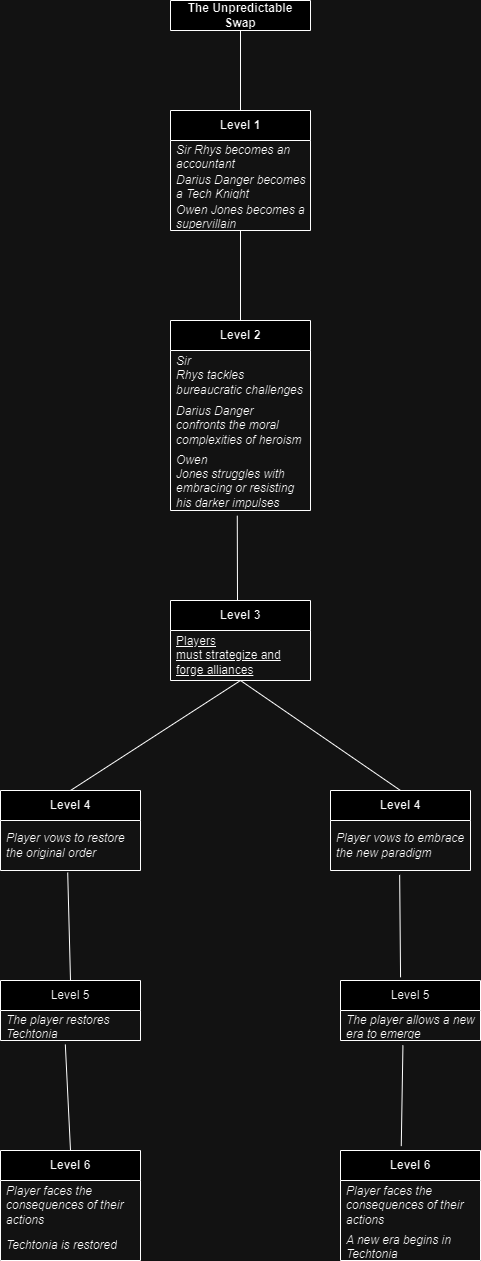

The diagram above was exported from draw.io. Its source (the exported page's mxGraphModel, read from the mxfile embedded in the PNG):
<mxGraphModel dx="1050" dy="1726" grid="1" gridSize="10" guides="1" tooltips="1" connect="1" arrows="1" fold="1" page="1" pageScale="1" pageWidth="827" pageHeight="1169" math="0" shadow="0">
  <root>
    <mxCell id="WIyWlLk6GJQsqaUBKTNV-0" />
    <mxCell id="WIyWlLk6GJQsqaUBKTNV-1" parent="WIyWlLk6GJQsqaUBKTNV-0" />
    <mxCell id="tWD-xDhit4tCVWtuHXiS-1" value="&lt;b&gt;The Unpredictable Swap&lt;/b&gt;" style="swimlane;fontStyle=0;childLayout=stackLayout;horizontal=1;startSize=30;horizontalStack=0;resizeParent=1;resizeParentMax=0;resizeLast=0;collapsible=1;marginBottom=0;whiteSpace=wrap;html=1;" parent="WIyWlLk6GJQsqaUBKTNV-1" vertex="1">
      <mxGeometry x="320" y="-480" width="140" height="30" as="geometry" />
    </mxCell>
    <mxCell id="tWD-xDhit4tCVWtuHXiS-13" value="&lt;b&gt;Level 1&lt;/b&gt;" style="swimlane;fontStyle=0;childLayout=stackLayout;horizontal=1;startSize=30;horizontalStack=0;resizeParent=1;resizeParentMax=0;resizeLast=0;collapsible=1;marginBottom=0;whiteSpace=wrap;html=1;" parent="WIyWlLk6GJQsqaUBKTNV-1" vertex="1">
      <mxGeometry x="320" y="-370" width="140" height="120" as="geometry" />
    </mxCell>
    <mxCell id="tWD-xDhit4tCVWtuHXiS-14" value="&lt;i&gt;Sir Rhys becomes an accountant&lt;/i&gt;" style="text;strokeColor=none;fillColor=none;align=left;verticalAlign=middle;spacingLeft=4;spacingRight=4;overflow=hidden;points=[[0,0.5],[1,0.5]];portConstraint=eastwest;rotatable=0;whiteSpace=wrap;html=1;" parent="tWD-xDhit4tCVWtuHXiS-13" vertex="1">
      <mxGeometry y="30" width="140" height="30" as="geometry" />
    </mxCell>
    <mxCell id="tWD-xDhit4tCVWtuHXiS-15" value="&lt;i&gt;Darius Danger becomes a Tech Knight&lt;/i&gt;" style="text;strokeColor=none;fillColor=none;align=left;verticalAlign=middle;spacingLeft=4;spacingRight=4;overflow=hidden;points=[[0,0.5],[1,0.5]];portConstraint=eastwest;rotatable=0;whiteSpace=wrap;html=1;" parent="tWD-xDhit4tCVWtuHXiS-13" vertex="1">
      <mxGeometry y="60" width="140" height="30" as="geometry" />
    </mxCell>
    <mxCell id="tWD-xDhit4tCVWtuHXiS-16" value="&lt;i&gt;Owen Jones becomes a supervillain&lt;/i&gt;" style="text;strokeColor=none;fillColor=none;align=left;verticalAlign=middle;spacingLeft=4;spacingRight=4;overflow=hidden;points=[[0,0.5],[1,0.5]];portConstraint=eastwest;rotatable=0;whiteSpace=wrap;html=1;" parent="tWD-xDhit4tCVWtuHXiS-13" vertex="1">
      <mxGeometry y="90" width="140" height="30" as="geometry" />
    </mxCell>
    <mxCell id="tWD-xDhit4tCVWtuHXiS-25" value="&lt;b&gt;Level 2&lt;/b&gt;" style="swimlane;fontStyle=0;childLayout=stackLayout;horizontal=1;startSize=30;horizontalStack=0;resizeParent=1;resizeParentMax=0;resizeLast=0;collapsible=1;marginBottom=0;whiteSpace=wrap;html=1;" parent="WIyWlLk6GJQsqaUBKTNV-1" vertex="1">
      <mxGeometry x="320" y="-160" width="140" height="190" as="geometry" />
    </mxCell>
    <mxCell id="tWD-xDhit4tCVWtuHXiS-26" value="&lt;i&gt;Sir&lt;/i&gt;&lt;br&gt;&lt;i&gt;Rhys tackles bureaucratic challenges&lt;/i&gt;" style="text;strokeColor=none;fillColor=none;align=left;verticalAlign=middle;spacingLeft=4;spacingRight=4;overflow=hidden;points=[[0,0.5],[1,0.5]];portConstraint=eastwest;rotatable=0;whiteSpace=wrap;html=1;" parent="tWD-xDhit4tCVWtuHXiS-25" vertex="1">
      <mxGeometry y="30" width="140" height="50" as="geometry" />
    </mxCell>
    <mxCell id="tWD-xDhit4tCVWtuHXiS-27" value="&lt;i&gt;Darius Danger confronts the moral complexities of heroism&lt;/i&gt;" style="text;strokeColor=none;fillColor=none;align=left;verticalAlign=middle;spacingLeft=4;spacingRight=4;overflow=hidden;points=[[0,0.5],[1,0.5]];portConstraint=eastwest;rotatable=0;whiteSpace=wrap;html=1;" parent="tWD-xDhit4tCVWtuHXiS-25" vertex="1">
      <mxGeometry y="80" width="140" height="50" as="geometry" />
    </mxCell>
    <mxCell id="tWD-xDhit4tCVWtuHXiS-28" value="&lt;i&gt;Owen&lt;br&gt;Jones struggles with embracing or resisting his darker impulses&lt;/i&gt;" style="text;strokeColor=none;fillColor=none;align=left;verticalAlign=middle;spacingLeft=4;spacingRight=4;overflow=hidden;points=[[0,0.5],[1,0.5]];portConstraint=eastwest;rotatable=0;whiteSpace=wrap;html=1;" parent="tWD-xDhit4tCVWtuHXiS-25" vertex="1">
      <mxGeometry y="130" width="140" height="60" as="geometry" />
    </mxCell>
    <mxCell id="tWD-xDhit4tCVWtuHXiS-29" value="" style="endArrow=none;html=1;rounded=0;entryX=0.5;entryY=1;entryDx=0;entryDy=0;exitX=0.5;exitY=0;exitDx=0;exitDy=0;" parent="WIyWlLk6GJQsqaUBKTNV-1" source="tWD-xDhit4tCVWtuHXiS-13" target="tWD-xDhit4tCVWtuHXiS-1" edge="1">
      <mxGeometry width="50" height="50" relative="1" as="geometry">
        <mxPoint x="340" y="-240" as="sourcePoint" />
        <mxPoint x="390" y="-290" as="targetPoint" />
      </mxGeometry>
    </mxCell>
    <mxCell id="tWD-xDhit4tCVWtuHXiS-40" value="" style="endArrow=none;html=1;rounded=0;exitX=0.5;exitY=0;exitDx=0;exitDy=0;" parent="WIyWlLk6GJQsqaUBKTNV-1" source="tWD-xDhit4tCVWtuHXiS-25" edge="1">
      <mxGeometry width="50" height="50" relative="1" as="geometry">
        <mxPoint x="390" y="-170" as="sourcePoint" />
        <mxPoint x="390" y="-250" as="targetPoint" />
      </mxGeometry>
    </mxCell>
    <mxCell id="PMquZHSgaT2c-bQ4bAcJ-8" value="&lt;b&gt;Level 3&lt;/b&gt;" style="swimlane;fontStyle=0;childLayout=stackLayout;horizontal=1;startSize=30;horizontalStack=0;resizeParent=1;resizeParentMax=0;resizeLast=0;collapsible=1;marginBottom=0;whiteSpace=wrap;html=1;" parent="WIyWlLk6GJQsqaUBKTNV-1" vertex="1">
      <mxGeometry x="320" y="120" width="140" height="80" as="geometry" />
    </mxCell>
    <mxCell id="PMquZHSgaT2c-bQ4bAcJ-9" value="&lt;u&gt;Players&lt;br&gt;must strategize and forge alliances&lt;/u&gt;" style="text;strokeColor=none;fillColor=none;align=left;verticalAlign=middle;spacingLeft=4;spacingRight=4;overflow=hidden;points=[[0,0.5],[1,0.5]];portConstraint=eastwest;rotatable=0;whiteSpace=wrap;html=1;" parent="PMquZHSgaT2c-bQ4bAcJ-8" vertex="1">
      <mxGeometry y="30" width="140" height="50" as="geometry" />
    </mxCell>
    <mxCell id="PMquZHSgaT2c-bQ4bAcJ-28" value="Level 5" style="swimlane;fontStyle=0;childLayout=stackLayout;horizontal=1;startSize=30;horizontalStack=0;resizeParent=1;resizeParentMax=0;resizeLast=0;collapsible=1;marginBottom=0;whiteSpace=wrap;html=1;" parent="WIyWlLk6GJQsqaUBKTNV-1" vertex="1">
      <mxGeometry x="150" y="500" width="140" height="60" as="geometry" />
    </mxCell>
    <mxCell id="PMquZHSgaT2c-bQ4bAcJ-29" value="&lt;i&gt;The player restores Techtonia&lt;/i&gt;" style="text;strokeColor=none;fillColor=none;align=left;verticalAlign=middle;spacingLeft=4;spacingRight=4;overflow=hidden;points=[[0,0.5],[1,0.5]];portConstraint=eastwest;rotatable=0;whiteSpace=wrap;html=1;" parent="PMquZHSgaT2c-bQ4bAcJ-28" vertex="1">
      <mxGeometry y="30" width="140" height="30" as="geometry" />
    </mxCell>
    <mxCell id="PMquZHSgaT2c-bQ4bAcJ-32" value="Level 5" style="swimlane;fontStyle=0;childLayout=stackLayout;horizontal=1;startSize=30;horizontalStack=0;resizeParent=1;resizeParentMax=0;resizeLast=0;collapsible=1;marginBottom=0;whiteSpace=wrap;html=1;" parent="WIyWlLk6GJQsqaUBKTNV-1" vertex="1">
      <mxGeometry x="490" y="500" width="140" height="60" as="geometry" />
    </mxCell>
    <mxCell id="PMquZHSgaT2c-bQ4bAcJ-33" value="&lt;i&gt;The player allows a new era to emerge&lt;/i&gt;" style="text;strokeColor=none;fillColor=none;align=left;verticalAlign=middle;spacingLeft=4;spacingRight=4;overflow=hidden;points=[[0,0.5],[1,0.5]];portConstraint=eastwest;rotatable=0;whiteSpace=wrap;html=1;" parent="PMquZHSgaT2c-bQ4bAcJ-32" vertex="1">
      <mxGeometry y="30" width="140" height="30" as="geometry" />
    </mxCell>
    <mxCell id="PMquZHSgaT2c-bQ4bAcJ-40" value="&lt;b&gt;Level 4&lt;/b&gt;" style="swimlane;fontStyle=0;childLayout=stackLayout;horizontal=1;startSize=30;horizontalStack=0;resizeParent=1;resizeParentMax=0;resizeLast=0;collapsible=1;marginBottom=0;whiteSpace=wrap;html=1;" parent="WIyWlLk6GJQsqaUBKTNV-1" vertex="1">
      <mxGeometry x="150" y="310" width="140" height="80" as="geometry" />
    </mxCell>
    <mxCell id="PMquZHSgaT2c-bQ4bAcJ-41" value="&lt;i&gt;Player vows to&amp;nbsp;restore&lt;br&gt;the original order&amp;nbsp;&lt;/i&gt;" style="text;strokeColor=none;fillColor=none;align=left;verticalAlign=middle;spacingLeft=4;spacingRight=4;overflow=hidden;points=[[0,0.5],[1,0.5]];portConstraint=eastwest;rotatable=0;whiteSpace=wrap;html=1;" parent="PMquZHSgaT2c-bQ4bAcJ-40" vertex="1">
      <mxGeometry y="30" width="140" height="50" as="geometry" />
    </mxCell>
    <mxCell id="PMquZHSgaT2c-bQ4bAcJ-52" value="&lt;b&gt;Level 6&lt;/b&gt;" style="swimlane;fontStyle=0;childLayout=stackLayout;horizontal=1;startSize=30;horizontalStack=0;resizeParent=1;resizeParentMax=0;resizeLast=0;collapsible=1;marginBottom=0;whiteSpace=wrap;html=1;" parent="WIyWlLk6GJQsqaUBKTNV-1" vertex="1">
      <mxGeometry x="150" y="670" width="140" height="110" as="geometry" />
    </mxCell>
    <mxCell id="PMquZHSgaT2c-bQ4bAcJ-53" value="&lt;i&gt;Player faces the consequences of their actions&lt;/i&gt;" style="text;strokeColor=none;fillColor=none;align=left;verticalAlign=middle;spacingLeft=4;spacingRight=4;overflow=hidden;points=[[0,0.5],[1,0.5]];portConstraint=eastwest;rotatable=0;whiteSpace=wrap;html=1;" parent="PMquZHSgaT2c-bQ4bAcJ-52" vertex="1">
      <mxGeometry y="30" width="140" height="50" as="geometry" />
    </mxCell>
    <mxCell id="PMquZHSgaT2c-bQ4bAcJ-54" value="&lt;i&gt;Techtonia is restored&lt;/i&gt;" style="text;strokeColor=none;fillColor=none;align=left;verticalAlign=middle;spacingLeft=4;spacingRight=4;overflow=hidden;points=[[0,0.5],[1,0.5]];portConstraint=eastwest;rotatable=0;whiteSpace=wrap;html=1;" parent="PMquZHSgaT2c-bQ4bAcJ-52" vertex="1">
      <mxGeometry y="80" width="140" height="30" as="geometry" />
    </mxCell>
    <mxCell id="PMquZHSgaT2c-bQ4bAcJ-56" value="&lt;b&gt;Level 6&lt;/b&gt;" style="swimlane;fontStyle=0;childLayout=stackLayout;horizontal=1;startSize=30;horizontalStack=0;resizeParent=1;resizeParentMax=0;resizeLast=0;collapsible=1;marginBottom=0;whiteSpace=wrap;html=1;" parent="WIyWlLk6GJQsqaUBKTNV-1" vertex="1">
      <mxGeometry x="490" y="670" width="140" height="110" as="geometry" />
    </mxCell>
    <mxCell id="PMquZHSgaT2c-bQ4bAcJ-57" value="&lt;i&gt;Player faces the consequences of their actions&lt;/i&gt;" style="text;strokeColor=none;fillColor=none;align=left;verticalAlign=middle;spacingLeft=4;spacingRight=4;overflow=hidden;points=[[0,0.5],[1,0.5]];portConstraint=eastwest;rotatable=0;whiteSpace=wrap;html=1;" parent="PMquZHSgaT2c-bQ4bAcJ-56" vertex="1">
      <mxGeometry y="30" width="140" height="50" as="geometry" />
    </mxCell>
    <mxCell id="PMquZHSgaT2c-bQ4bAcJ-58" value="&lt;i&gt;A new era begins in Techtonia&lt;/i&gt;" style="text;strokeColor=none;fillColor=none;align=left;verticalAlign=middle;spacingLeft=4;spacingRight=4;overflow=hidden;points=[[0,0.5],[1,0.5]];portConstraint=eastwest;rotatable=0;whiteSpace=wrap;html=1;" parent="PMquZHSgaT2c-bQ4bAcJ-56" vertex="1">
      <mxGeometry y="80" width="140" height="30" as="geometry" />
    </mxCell>
    <mxCell id="OTmjDMBMAT53u7C2Bu2Z-0" value="" style="endArrow=none;html=1;rounded=0;entryX=0.477;entryY=1.087;entryDx=0;entryDy=0;entryPerimeter=0;" parent="WIyWlLk6GJQsqaUBKTNV-1" target="tWD-xDhit4tCVWtuHXiS-28" edge="1">
      <mxGeometry width="50" height="50" relative="1" as="geometry">
        <mxPoint x="387" y="120" as="sourcePoint" />
        <mxPoint x="440" y="210" as="targetPoint" />
      </mxGeometry>
    </mxCell>
    <mxCell id="OTmjDMBMAT53u7C2Bu2Z-1" value="" style="endArrow=none;html=1;rounded=0;exitX=0.5;exitY=0;exitDx=0;exitDy=0;" parent="WIyWlLk6GJQsqaUBKTNV-1" source="PMquZHSgaT2c-bQ4bAcJ-40" edge="1">
      <mxGeometry width="50" height="50" relative="1" as="geometry">
        <mxPoint x="390" y="260" as="sourcePoint" />
        <mxPoint x="390" y="200" as="targetPoint" />
      </mxGeometry>
    </mxCell>
    <mxCell id="OTmjDMBMAT53u7C2Bu2Z-2" value="" style="endArrow=none;html=1;rounded=0;exitX=0.5;exitY=0;exitDx=0;exitDy=0;" parent="WIyWlLk6GJQsqaUBKTNV-1" source="PMquZHSgaT2c-bQ4bAcJ-44" edge="1">
      <mxGeometry width="50" height="50" relative="1" as="geometry">
        <mxPoint x="540" y="320" as="sourcePoint" />
        <mxPoint x="390" y="200" as="targetPoint" />
      </mxGeometry>
    </mxCell>
    <mxCell id="OTmjDMBMAT53u7C2Bu2Z-3" value="" style="endArrow=none;html=1;rounded=0;" parent="WIyWlLk6GJQsqaUBKTNV-1" target="PMquZHSgaT2c-bQ4bAcJ-44" edge="1">
      <mxGeometry width="50" height="50" relative="1" as="geometry">
        <mxPoint x="540" y="320" as="sourcePoint" />
        <mxPoint x="390" y="200" as="targetPoint" />
      </mxGeometry>
    </mxCell>
    <mxCell id="PMquZHSgaT2c-bQ4bAcJ-44" value="&lt;b&gt;Level 4&lt;/b&gt;" style="swimlane;fontStyle=0;childLayout=stackLayout;horizontal=1;startSize=30;horizontalStack=0;resizeParent=1;resizeParentMax=0;resizeLast=0;collapsible=1;marginBottom=0;whiteSpace=wrap;html=1;" parent="WIyWlLk6GJQsqaUBKTNV-1" vertex="1">
      <mxGeometry x="480" y="310" width="140" height="80" as="geometry" />
    </mxCell>
    <mxCell id="PMquZHSgaT2c-bQ4bAcJ-45" value="&lt;i&gt;Player vows to embrace the new paradigm&lt;/i&gt;" style="text;strokeColor=none;fillColor=none;align=left;verticalAlign=middle;spacingLeft=4;spacingRight=4;overflow=hidden;points=[[0,0.5],[1,0.5]];portConstraint=eastwest;rotatable=0;whiteSpace=wrap;html=1;" parent="PMquZHSgaT2c-bQ4bAcJ-44" vertex="1">
      <mxGeometry y="30" width="140" height="50" as="geometry" />
    </mxCell>
    <mxCell id="OTmjDMBMAT53u7C2Bu2Z-4" value="" style="endArrow=none;html=1;rounded=0;entryX=0.48;entryY=1.04;entryDx=0;entryDy=0;entryPerimeter=0;exitX=0.5;exitY=0;exitDx=0;exitDy=0;" parent="WIyWlLk6GJQsqaUBKTNV-1" source="PMquZHSgaT2c-bQ4bAcJ-28" target="PMquZHSgaT2c-bQ4bAcJ-41" edge="1">
      <mxGeometry width="50" height="50" relative="1" as="geometry">
        <mxPoint x="220" y="490" as="sourcePoint" />
        <mxPoint x="440" y="540" as="targetPoint" />
      </mxGeometry>
    </mxCell>
    <mxCell id="OTmjDMBMAT53u7C2Bu2Z-6" value="" style="endArrow=none;html=1;rounded=0;entryX=0.494;entryY=1.088;entryDx=0;entryDy=0;entryPerimeter=0;exitX=0.429;exitY=-0.053;exitDx=0;exitDy=0;exitPerimeter=0;" parent="WIyWlLk6GJQsqaUBKTNV-1" source="PMquZHSgaT2c-bQ4bAcJ-32" target="PMquZHSgaT2c-bQ4bAcJ-45" edge="1">
      <mxGeometry width="50" height="50" relative="1" as="geometry">
        <mxPoint x="390" y="590" as="sourcePoint" />
        <mxPoint x="440" y="540" as="targetPoint" />
      </mxGeometry>
    </mxCell>
    <mxCell id="OTmjDMBMAT53u7C2Bu2Z-7" value="" style="endArrow=none;html=1;rounded=0;entryX=0.463;entryY=1.133;entryDx=0;entryDy=0;entryPerimeter=0;exitX=0.5;exitY=0;exitDx=0;exitDy=0;" parent="WIyWlLk6GJQsqaUBKTNV-1" source="PMquZHSgaT2c-bQ4bAcJ-52" target="PMquZHSgaT2c-bQ4bAcJ-29" edge="1">
      <mxGeometry width="50" height="50" relative="1" as="geometry">
        <mxPoint x="215" y="660" as="sourcePoint" />
        <mxPoint x="440" y="540" as="targetPoint" />
      </mxGeometry>
    </mxCell>
    <mxCell id="OTmjDMBMAT53u7C2Bu2Z-8" value="" style="endArrow=none;html=1;rounded=0;entryX=0.446;entryY=1.16;entryDx=0;entryDy=0;entryPerimeter=0;exitX=0.434;exitY=-0.04;exitDx=0;exitDy=0;exitPerimeter=0;" parent="WIyWlLk6GJQsqaUBKTNV-1" source="PMquZHSgaT2c-bQ4bAcJ-56" target="PMquZHSgaT2c-bQ4bAcJ-33" edge="1">
      <mxGeometry width="50" height="50" relative="1" as="geometry">
        <mxPoint x="552" y="660" as="sourcePoint" />
        <mxPoint x="440" y="540" as="targetPoint" />
      </mxGeometry>
    </mxCell>
  </root>
</mxGraphModel>